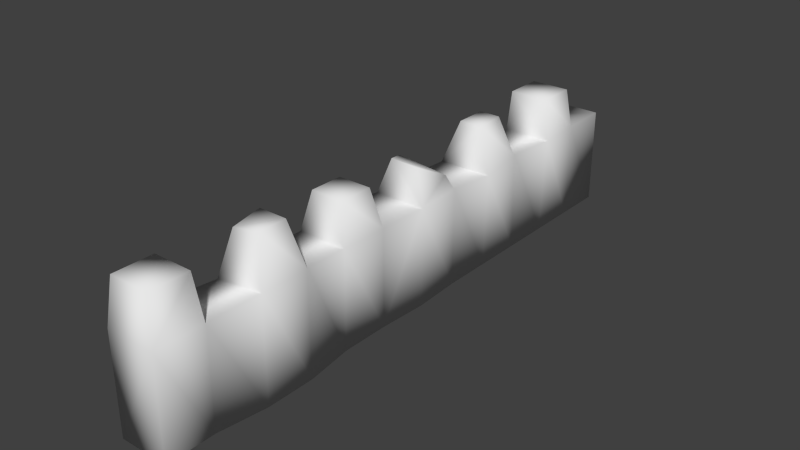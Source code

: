 # Source: crenellation0.blend  (saved by Blender 2.69.0; exported with 4.5.12 LTS)
import bpy
from mathutils import Matrix  # noqa: F401  (used for matrix-valued properties, if any)

bpy.ops.wm.read_factory_settings(use_empty=True)
scene = bpy.context.scene
scene.name = 'Scene'

# ---- collections
col_collection_1 = bpy.data.collections.new('Collection 1'); scene.collection.children.link(col_collection_1)

# ---- world
world_world = bpy.data.worlds.new('World'); scene.world = world_world
world_world.color = (0.05088, 0.05088, 0.05088)
world_world.use_sun_shadow = False
world_world.sun_shadow_jitter_overblur = 0.0
world_world.cycles.sampling_method = 'MANUAL'
world_world.cycles.sample_map_resolution = 256

# ---- meshes
me_cube_001 = bpy.data.meshes.new('Cube.001')
me_cube_001.from_pydata([(-0.5, -1.0, -1.0), (-0.5, 0.0, -1.0), (0.5519, 0.0, -1.0), (0.5, -1.0, -1.0), (-0.5, -1.0, 1.147), (-0.5, 0.0, 1.0), (0.5519, 0.0, 0.985), (0.5, -1.0, 0.985), (-0.5, 1.0, -1.0), (0.5, 1.0, -1.0), (-0.5, 1.0, 1.0), (0.5, 1.0, 1.0), (-0.5646, 2.0, -1.0), (0.5, 2.0, -1.0), (-0.5646, 2.0, 0.9227), (0.5, 2.068, 0.8916), (-0.4147, 3.0, -1.0), (0.5, 3.0, -1.0), (-0.4633, 3.0, 0.8951), (0.4421, 3.0, 1.0), (-0.5, -2.0, -1.0), (0.5, -2.0, -1.0), (-0.5, -2.0, 1.0), (0.5, -2.0, 1.0), (-0.359, -3.0, -1.0), (0.641, -3.0, -1.0), (-0.359, -3.0, 1.11), (0.641, -3.0, 1.11), (-0.359, -4.0, -1.0), (0.641, -4.0, -1.0), (-0.359, -4.0, 1.0), (0.641, -4.0, 1.11), (-0.3406, -1.159, 1.766), (-0.3138, 0.186, 1.666), (0.3138, 0.1461, 1.666), (0.3406, -1.159, 1.766), (-0.4351, 0.5446, 1.579), (0.3585, 0.9109, 1.279), (-0.2433, 2.146, 1.802), (0.2433, 2.146, 1.802), (-0.2433, 2.8, 1.802), (0.1855, 2.8, 1.802), (-0.3406, -1.841, 1.766), (0.3406, -1.841, 1.766), (-0.1493, -3.21, 2.01), (0.4314, -3.21, 2.01), (-0.1493, -3.79, 1.9), (0.4314, -3.79, 2.01), (-0.5, -5.0, -1.0), (0.5, -5.0, -1.0), (-0.5, -5.0, 1.0), (0.5, -5.0, 1.0), (-0.4, -5.1, 1.9), (0.4, -5.1, 1.9), (-0.5, -6.0, -1.0), (0.5, -6.0, -1.0), (-0.5, -6.0, 1.0), (0.5, -6.0, 1.0), (-0.4, -5.9, 1.9), (0.4, -5.9, 1.9), (-0.5, 4.0, -1.0), (0.5, 4.0, -1.0), (-0.4284, 4.0, 1.0), (0.5716, 4.0, 1.0), (-0.4, 4.1, 1.809), (0.4, 4.1, 1.809), (-0.5, 5.0, -1.0), (0.5, 5.0, -1.0), (-0.5, 5.0, 1.0), (0.5, 5.0, 1.0), (-0.4, 4.9, 1.809), (0.4, 4.9, 1.809), (-0.5, 6.0, -1.0), (0.5, 6.0, -1.0), (-0.5, 6.0, 1.0), (0.5, 6.0, 1.0)], [], [(4, 5, 1, 0), (2, 1, 8, 9), (6, 7, 3, 2), (0, 3, 21, 20), (0, 1, 2, 3), (9, 8, 12, 13), (6, 2, 9, 11), (1, 5, 10, 8), (13, 12, 16, 17), (11, 9, 13, 15), (8, 10, 14, 12), (15, 13, 17, 19), (12, 14, 18, 16), (20, 21, 25, 24), (3, 7, 23, 21), (4, 0, 20, 22), (24, 25, 29, 28), (21, 23, 27, 25), (22, 20, 24, 26), (25, 27, 31, 29), (26, 24, 28, 30), (28, 29, 49, 48), (29, 31, 51, 49), (30, 28, 48, 50), (57, 56, 54, 55), (50, 48, 54, 56), (49, 51, 57, 55), (48, 49, 55, 54), (17, 16, 60, 61), (19, 17, 61, 63), (16, 18, 62, 60), (67, 66, 72, 73), (61, 60, 66, 67), (63, 61, 67, 69), (60, 62, 68, 66), (10, 36, 37, 11), (6, 11, 37, 34), (33, 5, 6, 34), (10, 5, 33, 36), (37, 36, 33, 34), (39, 38, 14, 15), (41, 19, 18, 40), (38, 39, 41, 40), (19, 41, 39, 15), (18, 14, 38, 40), (71, 70, 64, 65), (65, 63, 69, 71), (69, 68, 70, 71), (68, 62, 64, 70), (63, 65, 64, 62), (35, 32, 42, 43), (32, 4, 22, 42), (7, 35, 43, 23), (32, 35, 7, 4), (42, 22, 23, 43), (31, 47, 46, 30), (45, 27, 26, 44), (46, 47, 45, 44), (27, 45, 47, 31), (26, 30, 46, 44), (59, 53, 52, 58), (56, 58, 52, 50), (56, 57, 59, 58), (57, 51, 53, 59), (4, 7, 6, 5), (11, 15, 14, 10), (27, 23, 22, 26), (51, 31, 30, 50), (18, 19, 63, 62), (74, 75, 73, 72), (69, 67, 73, 75), (68, 69, 75, 74), (66, 68, 74, 72), (50, 52, 53, 51)])
me_cube_001.polygons.foreach_set('use_smooth', [True] * 74)
me_cube_001.use_remesh_preserve_volume = False
me_cube_001.use_remesh_preserve_attributes = False
me_cube_001.use_mirror_vertex_groups = False
me_cube_001.update()

# ---- objects
ob_cube = bpy.data.objects.new('Cube', me_cube_001)

# ---- transforms, parenting, visibility, modifiers, constraints
ob_cube.location = (0.0, 0.0, 0.0)
ob_cube.lineart.crease_threshold = 0.0

# ---- collection membership
col_collection_1.objects.link(ob_cube)

# ---- scene / render settings (as saved in the file)
scene.frame_start = 1; scene.frame_end = 250; scene.frame_set(1)
scene.render.engine = 'BLENDER_EEVEE_NEXT'
scene.render.image_settings.compression = 90
scene.render.resolution_percentage = 50
scene.render.dither_intensity = 0.0
scene.cycles.use_denoising = False
scene.cycles.samples = 10
scene.cycles.sampling_pattern = 'TABULATED_SOBOL'
scene.cycles.light_sampling_threshold = 0.0
scene.cycles.use_adaptive_sampling = False
scene.cycles.use_light_tree = False
scene.cycles.blur_glossy = 0.0
scene.cycles.volume_bounces = 1
scene.cycles.pixel_filter_type = 'GAUSSIAN'
scene.cycles.sample_clamp_indirect = 0.0
scene.view_settings.view_transform = 'Standard'
bpy.context.view_layer.update()

# ---- added for rendering (the .blend has no active camera and no usable light): camera, sun
cam_auto = bpy.data.cameras.new('AutoCamera')
cam_auto.lens = 50.0
cam_auto.sensor_width = 36.0
cam_auto.clip_end = 1000.0
ob_auto_camera = bpy.data.objects.new('AutoCamera', cam_auto)
scene.collection.objects.link(ob_auto_camera)
ob_auto_camera.location = (11.539, -13.801, 9.70547)
ob_auto_camera.rotation_euler = (1.09748, -7.21219e-08, 0.694738)
scene.camera = ob_auto_camera
light_auto_sun = bpy.data.lights.new('AutoSun', 'SUN')
light_auto_sun.energy = 3.0
light_auto_sun.angle = 0.0523599
ob_auto_sun = bpy.data.objects.new('AutoSun', light_auto_sun)
scene.collection.objects.link(ob_auto_sun)
ob_auto_sun.rotation_euler = (0.872665, 0.174533, 0.523599)
bpy.context.view_layer.update()
